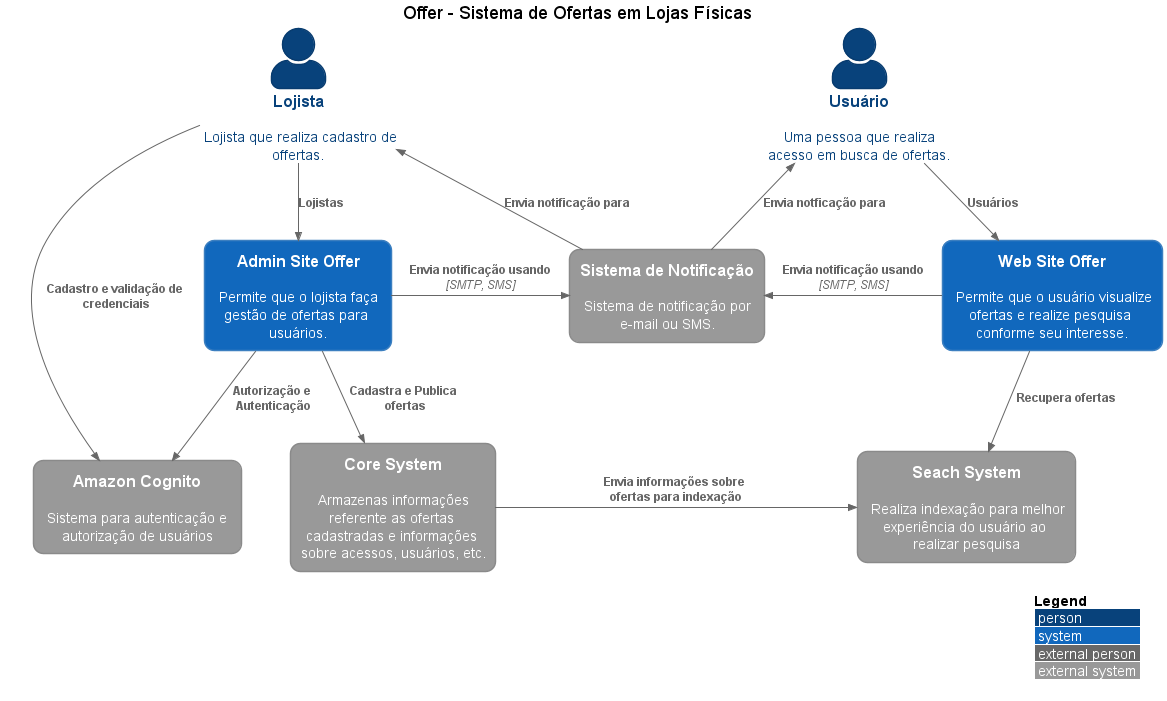

The diagram above was rendered by PlantUML. Its source (embedded in the PNG):
@startuml Diagrama de Contexto
skinparam roundCorner 20
!include https://raw.githubusercontent.com/plantuml-stdlib/C4-PlantUML/master/C4_Context.puml

' uncomment the following line and comment the first to use locally
' !include C4_Context.puml

LAYOUT_WITH_LEGEND()
SHOW_PERSON_PORTRAIT()
' LAYOUT_LEFT_RIGHT()
' LAYOUT_TOP_DOWN()
' LAYOUT_AS_SKETCH()

title Offer - Sistema de Ofertas em Lojas Físicas

Person(user, "Usuário", "Uma pessoa que realiza acesso em busca de ofertas.")
Person(storeowner, "Lojista", "Lojista que realiza cadastro de offertas.")
System(offer_system, "Web Site Offer", "Permite que o usuário visualize ofertas e realize pesquisa conforme seu interesse.")
System(offer_admin_system, "Admin Site Offer", "Permite que o lojista faça gestão de ofertas para usuários.")

System_Ext(mail_system, "Sistema de Notificação", "Sistema de notificação por e-mail ou SMS.")
System_Ext(core_system, "Core System", "Armazenas informações referente as ofertas cadastradas e informações sobre acessos, usuários, etc.")
System_Ext(search_system, "Seach System", "Realiza indexação para melhor experiência do usuário ao realizar pesquisa")
System_Ext(cognito_system, "Amazon Cognito", "Sistema para autenticação e autorização de usuários")


' Relacionamentos Lojista
Rel(storeowner, offer_admin_system, "Lojistas")
Rel_R(offer_admin_system, mail_system, "Envia notificação usando", "SMTP, SMS")
Rel_Back(storeowner, mail_system, "Envia notificação para")
Rel(offer_admin_system, core_system, "Cadastra e Publica ofertas")

' Relacionamentos Usuários
Rel_D(user, offer_system, "Usuários")
Rel_L(offer_system, mail_system, "Envia notificação usando", "SMTP, SMS")
Rel_Back(user, mail_system, "Envia notficação para")
Rel(offer_system, search_system, "Recupera ofertas")

' Ligações do sistema
Rel_Neighbor(core_system, search_system, "Envia informações sobre ofertas para indexação")

Rel(storeowner, cognito_system, "Cadastro e validação de credenciais")
Rel(offer_admin_system, cognito_system, "Autorização e Autenticação")




@enduml